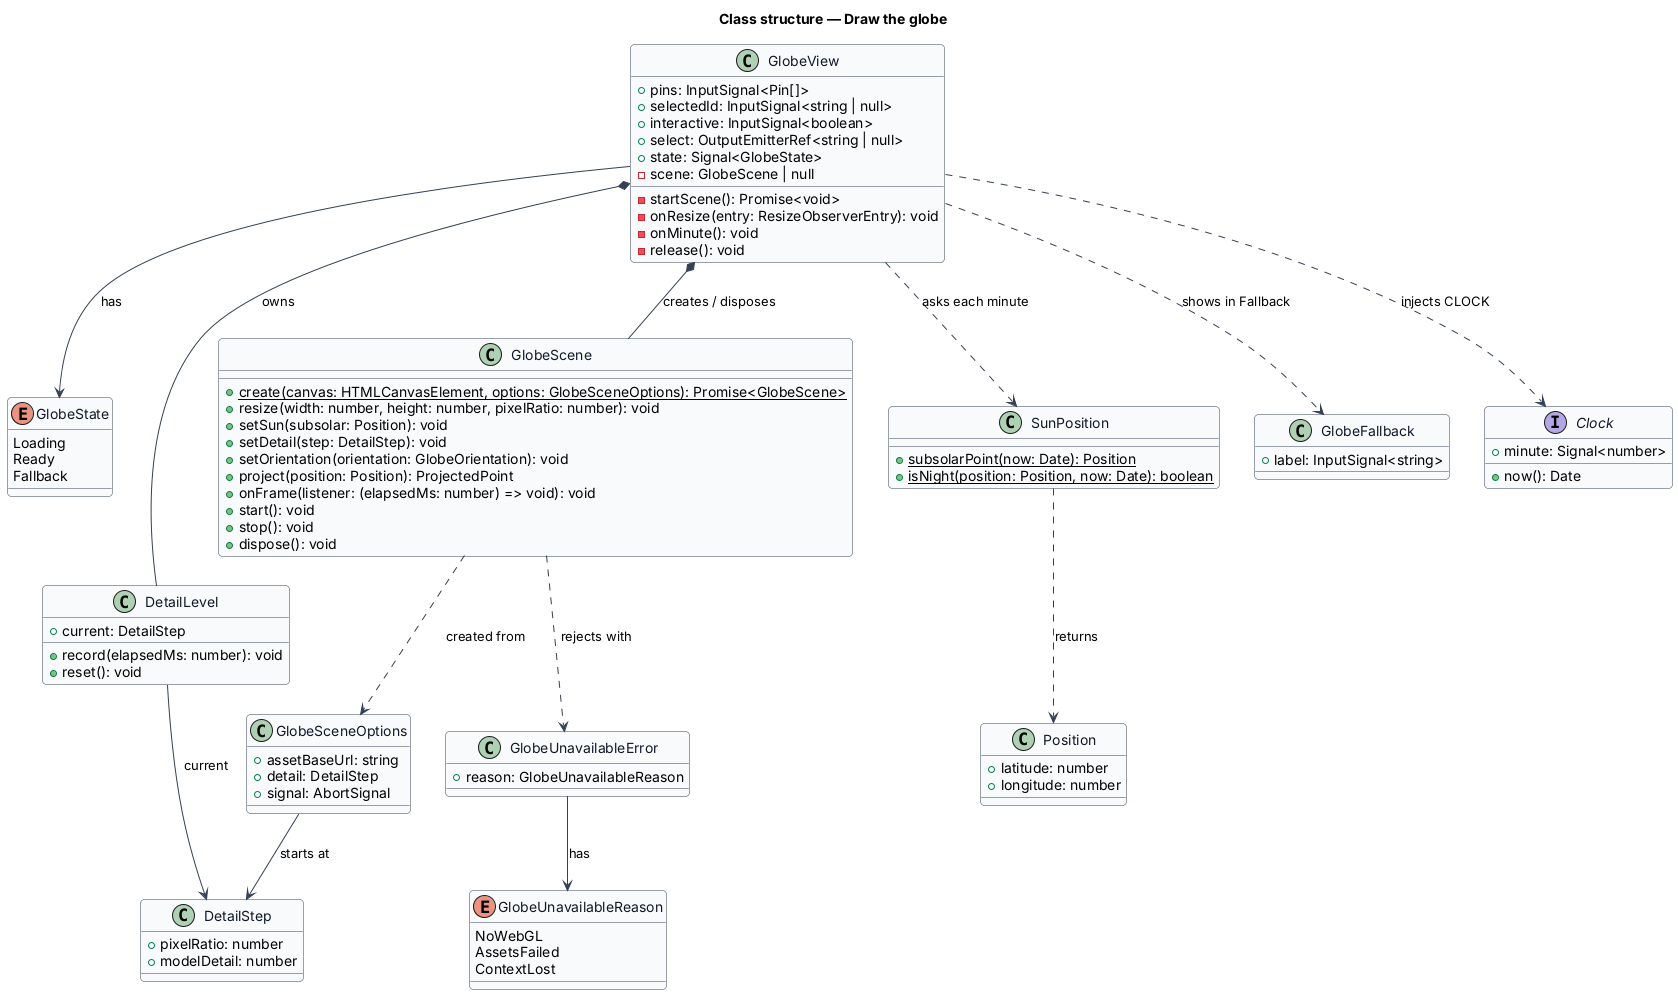

The diagram above was rendered by PlantUML. Its source (embedded in the PNG):
@startuml
skinparam backgroundColor #FFFFFF
skinparam shadowing false
skinparam roundcorner 8
skinparam defaultFontName Arial
skinparam ArrowColor #344054
skinparam class {
  BorderColor #344054
  FontColor #101828
  BackgroundColor #F9FAFB
}
title Class structure — Draw the globe

enum GlobeState {
  Loading
  Ready
  Fallback
}

enum GlobeUnavailableReason {
  NoWebGL
  AssetsFailed
  ContextLost
}

class GlobeView {
  +pins: InputSignal<Pin[]>
  +selectedId: InputSignal<string | null>
  +interactive: InputSignal<boolean>
  +select: OutputEmitterRef<string | null>
  +state: Signal<GlobeState>
  -scene: GlobeScene | null
  -startScene(): Promise<void>
  -onResize(entry: ResizeObserverEntry): void
  -onMinute(): void
  -release(): void
}

class GlobeScene {
  {static} +create(canvas: HTMLCanvasElement, options: GlobeSceneOptions): Promise<GlobeScene>
  +resize(width: number, height: number, pixelRatio: number): void
  +setSun(subsolar: Position): void
  +setDetail(step: DetailStep): void
  +setOrientation(orientation: GlobeOrientation): void
  +project(position: Position): ProjectedPoint
  +onFrame(listener: (elapsedMs: number) => void): void
  +start(): void
  +stop(): void
  +dispose(): void
}

class GlobeSceneOptions {
  +assetBaseUrl: string
  +detail: DetailStep
  +signal: AbortSignal
}

class GlobeUnavailableError {
  +reason: GlobeUnavailableReason
}

class SunPosition {
  {static} +subsolarPoint(now: Date): Position
  {static} +isNight(position: Position, now: Date): boolean
}

class DetailLevel {
  +current: DetailStep
  +record(elapsedMs: number): void
  +reset(): void
}

class DetailStep {
  +pixelRatio: number
  +modelDetail: number
}

class GlobeFallback {
  +label: InputSignal<string>
}

interface Clock {
  +now(): Date
  +minute: Signal<number>
}

class Position {
  +latitude: number
  +longitude: number
}

GlobeView *-- GlobeScene : creates / disposes
GlobeView *-- DetailLevel : owns
GlobeView --> GlobeState : has
GlobeView ..> SunPosition : asks each minute
GlobeView ..> Clock : injects CLOCK
GlobeView ..> GlobeFallback : shows in Fallback
GlobeScene ..> GlobeSceneOptions : created from
GlobeScene ..> GlobeUnavailableError : rejects with
GlobeUnavailableError --> GlobeUnavailableReason : has
DetailLevel --> DetailStep : current
GlobeSceneOptions --> DetailStep : starts at
SunPosition ..> Position : returns
@enduml